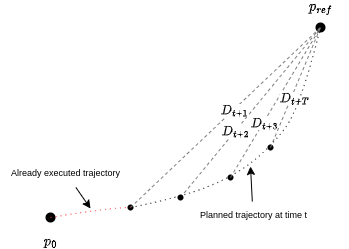

The diagram above was exported from draw.io. Its source (the exported page's mxGraphModel, read from the mxfile embedded in the PNG):
<mxGraphModel dx="770" dy="463" grid="0" gridSize="10" guides="1" tooltips="1" connect="1" arrows="1" fold="1" page="1" pageScale="1" pageWidth="827" pageHeight="1169" math="1" shadow="0">
  <root>
    <mxCell id="0" />
    <mxCell id="1" parent="0" />
    <mxCell id="slubTsgLN3xlClkAxFb4-1" value="\( p_0 \)" style="shape=waypoint;sketch=0;size=6;pointerEvents=1;points=[];fillColor=none;resizable=0;rotatable=0;perimeter=centerPerimeter;snapToPoint=1;strokeWidth=3;labelPosition=center;verticalLabelPosition=bottom;align=center;verticalAlign=top;html=1;" vertex="1" parent="1">
      <mxGeometry x="160" y="430" width="20" height="20" as="geometry" />
    </mxCell>
    <mxCell id="slubTsgLN3xlClkAxFb4-2" value="\( p_{ref }\)" style="shape=waypoint;sketch=0;size=6;pointerEvents=1;points=[];fillColor=none;resizable=0;rotatable=0;perimeter=centerPerimeter;snapToPoint=1;strokeWidth=3;html=1;labelPosition=center;verticalLabelPosition=top;align=center;verticalAlign=bottom;" vertex="1" parent="1">
      <mxGeometry x="430" y="240" width="20" height="20" as="geometry" />
    </mxCell>
    <mxCell id="slubTsgLN3xlClkAxFb4-3" value="" style="shape=waypoint;sketch=0;size=6;pointerEvents=1;points=[];fillColor=none;resizable=0;rotatable=0;perimeter=centerPerimeter;snapToPoint=1;html=1;" vertex="1" parent="1">
      <mxGeometry x="240" y="420" width="20" height="20" as="geometry" />
    </mxCell>
    <mxCell id="slubTsgLN3xlClkAxFb4-8" style="rounded=0;orthogonalLoop=1;jettySize=auto;html=1;dashed=1;endArrow=none;endFill=0;strokeWidth=1;strokeColor=#808080;" edge="1" parent="1" source="slubTsgLN3xlClkAxFb4-4" target="slubTsgLN3xlClkAxFb4-2">
      <mxGeometry relative="1" as="geometry" />
    </mxCell>
    <mxCell id="slubTsgLN3xlClkAxFb4-12" value="\( D_{t+2} \)" style="edgeLabel;html=1;align=center;verticalAlign=middle;resizable=0;points=[];" vertex="1" connectable="0" parent="slubTsgLN3xlClkAxFb4-8">
      <mxGeometry x="-0.2159" relative="1" as="geometry">
        <mxPoint as="offset" />
      </mxGeometry>
    </mxCell>
    <mxCell id="slubTsgLN3xlClkAxFb4-4" value="" style="shape=waypoint;sketch=0;size=6;pointerEvents=1;points=[];fillColor=none;resizable=0;rotatable=0;perimeter=centerPerimeter;snapToPoint=1;html=1;" vertex="1" parent="1">
      <mxGeometry x="290" y="410" width="20" height="20" as="geometry" />
    </mxCell>
    <mxCell id="slubTsgLN3xlClkAxFb4-5" value="" style="shape=waypoint;sketch=0;size=6;pointerEvents=1;points=[];fillColor=none;resizable=0;rotatable=0;perimeter=centerPerimeter;snapToPoint=1;html=1;" vertex="1" parent="1">
      <mxGeometry x="340" y="390" width="20" height="20" as="geometry" />
    </mxCell>
    <mxCell id="slubTsgLN3xlClkAxFb4-6" value="" style="shape=waypoint;sketch=0;size=6;pointerEvents=1;points=[];fillColor=none;resizable=0;rotatable=0;perimeter=centerPerimeter;snapToPoint=1;html=1;" vertex="1" parent="1">
      <mxGeometry x="380" y="360" width="20" height="20" as="geometry" />
    </mxCell>
    <mxCell id="slubTsgLN3xlClkAxFb4-7" value="" style="endArrow=none;dashed=1;html=1;rounded=0;entryX=0.507;entryY=0.733;entryDx=0;entryDy=0;entryPerimeter=0;exitX=0.642;exitY=0.759;exitDx=0;exitDy=0;exitPerimeter=0;strokeWidth=1;strokeColor=#808080;" edge="1" parent="1" source="slubTsgLN3xlClkAxFb4-3" target="slubTsgLN3xlClkAxFb4-2">
      <mxGeometry width="50" height="50" relative="1" as="geometry">
        <mxPoint x="250" y="440" as="sourcePoint" />
        <mxPoint x="270" y="360" as="targetPoint" />
      </mxGeometry>
    </mxCell>
    <mxCell id="slubTsgLN3xlClkAxFb4-11" value="\( D_{t+1} \)" style="edgeLabel;html=1;align=center;verticalAlign=middle;resizable=0;points=[];labelPosition=center;verticalLabelPosition=middle;" vertex="1" connectable="0" parent="slubTsgLN3xlClkAxFb4-7">
      <mxGeometry x="0.0838" y="-1" relative="1" as="geometry">
        <mxPoint as="offset" />
      </mxGeometry>
    </mxCell>
    <mxCell id="slubTsgLN3xlClkAxFb4-9" style="rounded=0;orthogonalLoop=1;jettySize=auto;html=1;dashed=1;endArrow=none;endFill=0;entryX=0.922;entryY=0.81;entryDx=0;entryDy=0;entryPerimeter=0;strokeWidth=1;strokeColor=#808080;" edge="1" parent="1" source="slubTsgLN3xlClkAxFb4-5" target="slubTsgLN3xlClkAxFb4-2">
      <mxGeometry relative="1" as="geometry">
        <mxPoint x="350" y="370" as="sourcePoint" />
        <mxPoint x="400" y="260" as="targetPoint" />
      </mxGeometry>
    </mxCell>
    <mxCell id="slubTsgLN3xlClkAxFb4-13" value="\( D_{t+3} \)" style="edgeLabel;html=1;align=center;verticalAlign=middle;resizable=0;points=[];" vertex="1" connectable="0" parent="slubTsgLN3xlClkAxFb4-9">
      <mxGeometry x="-0.2711" y="-1" relative="1" as="geometry">
        <mxPoint as="offset" />
      </mxGeometry>
    </mxCell>
    <mxCell id="slubTsgLN3xlClkAxFb4-10" style="rounded=0;orthogonalLoop=1;jettySize=auto;html=1;endArrow=none;endFill=0;dashed=1;strokeWidth=1;strokeColor=#808080;" edge="1" parent="1" source="slubTsgLN3xlClkAxFb4-6" target="slubTsgLN3xlClkAxFb4-2">
      <mxGeometry relative="1" as="geometry">
        <mxPoint x="404" y="260" as="targetPoint" />
      </mxGeometry>
    </mxCell>
    <mxCell id="slubTsgLN3xlClkAxFb4-14" value="\(D_{t+T}\)" style="edgeLabel;html=1;align=center;verticalAlign=middle;resizable=0;points=[];" vertex="1" connectable="0" parent="slubTsgLN3xlClkAxFb4-10">
      <mxGeometry x="-0.1339" y="-1" relative="1" as="geometry">
        <mxPoint x="1" y="2" as="offset" />
      </mxGeometry>
    </mxCell>
    <mxCell id="slubTsgLN3xlClkAxFb4-16" value="" style="curved=1;endArrow=none;html=1;rounded=0;startArrow=none;startFill=0;dashed=1;dashPattern=1 4;endFill=0;fillColor=#f8cecc;strokeColor=default;" edge="1" parent="1" target="slubTsgLN3xlClkAxFb4-2">
      <mxGeometry width="50" height="50" relative="1" as="geometry">
        <mxPoint x="250" y="430" as="sourcePoint" />
        <mxPoint x="280" y="380" as="targetPoint" />
        <Array as="points">
          <mxPoint x="300" y="420" />
          <mxPoint x="353" y="399" />
          <mxPoint x="390" y="370" />
          <mxPoint x="420" y="330" />
        </Array>
      </mxGeometry>
    </mxCell>
    <mxCell id="slubTsgLN3xlClkAxFb4-21" value="" style="curved=1;endArrow=none;html=1;rounded=0;entryX=0.461;entryY=0.667;entryDx=0;entryDy=0;entryPerimeter=0;dashed=1;dashPattern=1 4;endFill=0;fillColor=#a20025;strokeColor=#FF3333;" edge="1" parent="1" source="slubTsgLN3xlClkAxFb4-1" target="slubTsgLN3xlClkAxFb4-3">
      <mxGeometry width="50" height="50" relative="1" as="geometry">
        <mxPoint x="160" y="400" as="sourcePoint" />
        <mxPoint x="280" y="360" as="targetPoint" />
        <Array as="points">
          <mxPoint x="230" y="430" />
        </Array>
      </mxGeometry>
    </mxCell>
    <mxCell id="slubTsgLN3xlClkAxFb4-22" value="&lt;font style=&quot;font-size: 9px;&quot;&gt;Already executed trajectory&lt;/font&gt;" style="text;html=1;align=center;verticalAlign=middle;resizable=0;points=[];autosize=1;strokeColor=none;fillColor=none;" vertex="1" parent="1">
      <mxGeometry x="120" y="380" width="130" height="30" as="geometry" />
    </mxCell>
    <mxCell id="slubTsgLN3xlClkAxFb4-23" value="" style="endArrow=classic;html=1;rounded=0;" edge="1" parent="1" source="slubTsgLN3xlClkAxFb4-22">
      <mxGeometry width="50" height="50" relative="1" as="geometry">
        <mxPoint x="290" y="419" as="sourcePoint" />
        <mxPoint x="210" y="431" as="targetPoint" />
      </mxGeometry>
    </mxCell>
    <mxCell id="slubTsgLN3xlClkAxFb4-24" value="&lt;font style=&quot;font-size: 9px;&quot;&gt;Planned trajectory at time t&lt;/font&gt;" style="text;html=1;align=center;verticalAlign=middle;resizable=0;points=[];autosize=1;strokeColor=none;fillColor=none;" vertex="1" parent="1">
      <mxGeometry x="310" y="424" width="125" height="26" as="geometry" />
    </mxCell>
    <mxCell id="slubTsgLN3xlClkAxFb4-27" value="" style="endArrow=classic;html=1;rounded=0;" edge="1" parent="1" source="slubTsgLN3xlClkAxFb4-24">
      <mxGeometry width="50" height="50" relative="1" as="geometry">
        <mxPoint x="290" y="419" as="sourcePoint" />
        <mxPoint x="370" y="389" as="targetPoint" />
      </mxGeometry>
    </mxCell>
  </root>
</mxGraphModel>